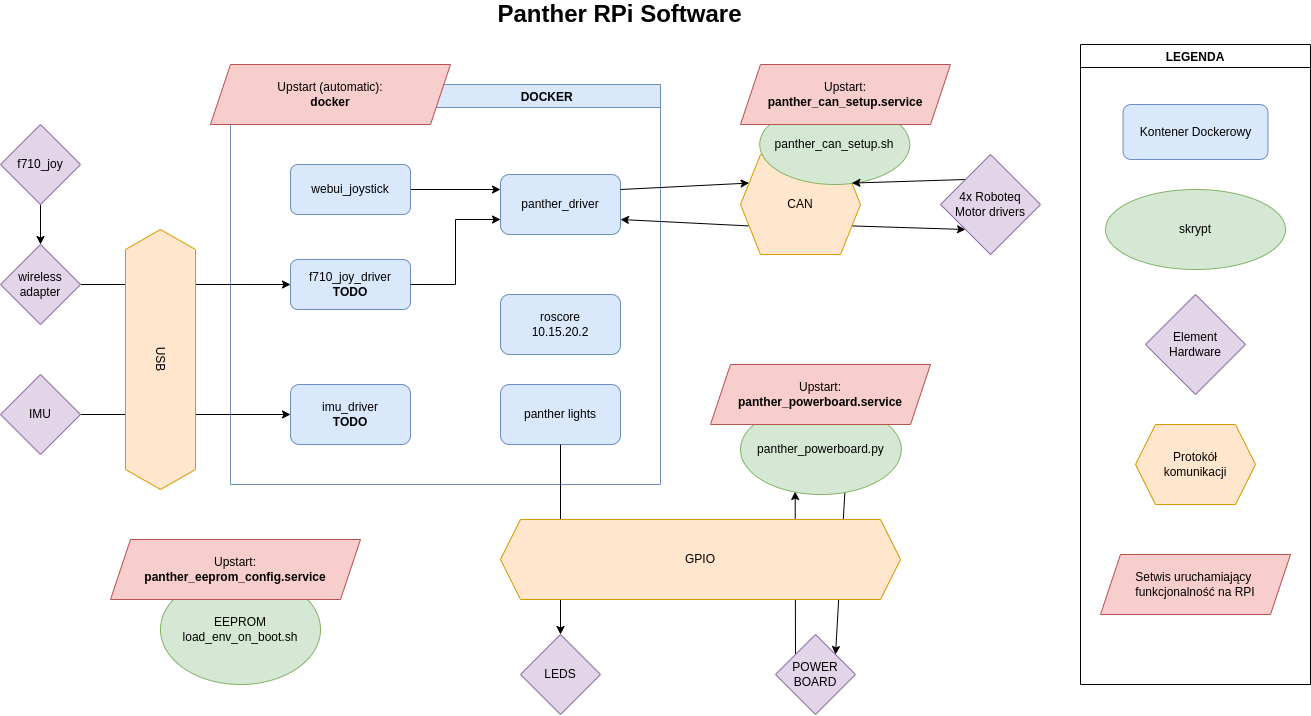

The diagram above was exported from draw.io. Its source (the exported page's mxGraphModel, read from the mxfile embedded in the PNG):
<mxGraphModel dx="1381" dy="1124" grid="1" gridSize="10" guides="1" tooltips="1" connect="1" arrows="1" fold="1" page="1" pageScale="1" pageWidth="827" pageHeight="1169" background="#ffffff" math="0" shadow="0">
  <root>
    <mxCell id="0" />
    <mxCell id="1" parent="0" />
    <mxCell id="FiJ3dQUdY0tjjipgx3rU-17" value="                                                             DOCKER" style="swimlane;fillColor=#dae8fc;strokeColor=#6c8ebf;" parent="1" vertex="1">
      <mxGeometry x="270" y="150" width="430" height="400" as="geometry" />
    </mxCell>
    <mxCell id="FiJ3dQUdY0tjjipgx3rU-5" value="imu_driver&lt;br&gt;&lt;b&gt;TODO&lt;/b&gt;" style="rounded=1;whiteSpace=wrap;html=1;fillColor=#dae8fc;strokeColor=#6c8ebf;" parent="FiJ3dQUdY0tjjipgx3rU-17" vertex="1">
      <mxGeometry x="60" y="300" width="120" height="60" as="geometry" />
    </mxCell>
    <mxCell id="FiJ3dQUdY0tjjipgx3rU-31" value="&lt;div&gt;Upstart (automatic):&lt;/div&gt;&lt;div&gt;&lt;b&gt;docker&lt;/b&gt;&lt;/div&gt;" style="shape=parallelogram;perimeter=parallelogramPerimeter;whiteSpace=wrap;html=1;fixedSize=1;fillColor=#f8cecc;strokeColor=#b85450;" parent="FiJ3dQUdY0tjjipgx3rU-17" vertex="1">
      <mxGeometry x="-20" y="-20" width="240" height="60" as="geometry" />
    </mxCell>
    <mxCell id="FiJ3dQUdY0tjjipgx3rU-12" value="panther lights" style="rounded=1;whiteSpace=wrap;html=1;fillColor=#dae8fc;strokeColor=#6c8ebf;" parent="FiJ3dQUdY0tjjipgx3rU-17" vertex="1">
      <mxGeometry x="270" y="300" width="120" height="60" as="geometry" />
    </mxCell>
    <mxCell id="3" value="&lt;div&gt;roscore&lt;br&gt;10.15.20.2&lt;/div&gt;" style="rounded=1;whiteSpace=wrap;html=1;fillColor=#dae8fc;strokeColor=#6c8ebf;" parent="FiJ3dQUdY0tjjipgx3rU-17" vertex="1">
      <mxGeometry x="270" y="210" width="120" height="60" as="geometry" />
    </mxCell>
    <mxCell id="FiJ3dQUdY0tjjipgx3rU-1" value="f710_joy_driver&lt;br&gt;&lt;b&gt;TODO&lt;/b&gt;" style="rounded=1;whiteSpace=wrap;html=1;fillColor=#dae8fc;strokeColor=#6c8ebf;" parent="FiJ3dQUdY0tjjipgx3rU-17" vertex="1">
      <mxGeometry x="60" y="175" width="120" height="50" as="geometry" />
    </mxCell>
    <mxCell id="FiJ3dQUdY0tjjipgx3rU-2" value="&lt;div&gt;panther_driver&lt;br&gt;&lt;/div&gt;" style="rounded=1;whiteSpace=wrap;html=1;fillColor=#dae8fc;strokeColor=#6c8ebf;" parent="FiJ3dQUdY0tjjipgx3rU-17" vertex="1">
      <mxGeometry x="270" y="90" width="120" height="60" as="geometry" />
    </mxCell>
    <mxCell id="FiJ3dQUdY0tjjipgx3rU-8" style="edgeStyle=orthogonalEdgeStyle;rounded=0;orthogonalLoop=1;jettySize=auto;html=1;entryX=0;entryY=0.75;entryDx=0;entryDy=0;" parent="FiJ3dQUdY0tjjipgx3rU-17" source="FiJ3dQUdY0tjjipgx3rU-1" target="FiJ3dQUdY0tjjipgx3rU-2" edge="1">
      <mxGeometry relative="1" as="geometry" />
    </mxCell>
    <mxCell id="34" style="edgeStyle=none;html=1;entryX=0;entryY=0.25;entryDx=0;entryDy=0;" parent="FiJ3dQUdY0tjjipgx3rU-17" source="88Ix2T1ApFJFmfPS_afO-1" target="FiJ3dQUdY0tjjipgx3rU-2" edge="1">
      <mxGeometry relative="1" as="geometry" />
    </mxCell>
    <mxCell id="88Ix2T1ApFJFmfPS_afO-1" value="&lt;div&gt;webui_joystick&lt;/div&gt;" style="rounded=1;whiteSpace=wrap;html=1;fillColor=#dae8fc;strokeColor=#6c8ebf;" parent="FiJ3dQUdY0tjjipgx3rU-17" vertex="1">
      <mxGeometry x="60" y="80" width="120" height="50" as="geometry" />
    </mxCell>
    <mxCell id="38" style="edgeStyle=none;html=1;exitX=0;exitY=0;exitDx=0;exitDy=0;entryX=0.34;entryY=0.967;entryDx=0;entryDy=0;entryPerimeter=0;" edge="1" parent="1" source="FiJ3dQUdY0tjjipgx3rU-25" target="FiJ3dQUdY0tjjipgx3rU-35">
      <mxGeometry relative="1" as="geometry" />
    </mxCell>
    <mxCell id="FiJ3dQUdY0tjjipgx3rU-25" value="POWER&lt;br&gt;BOARD" style="rhombus;whiteSpace=wrap;html=1;fillColor=#e1d5e7;strokeColor=#9673a6;" parent="1" vertex="1">
      <mxGeometry x="815" y="700" width="80" height="80" as="geometry" />
    </mxCell>
    <mxCell id="39" style="edgeStyle=none;html=1;entryX=1;entryY=0;entryDx=0;entryDy=0;exitX=0.652;exitY=0.889;exitDx=0;exitDy=0;exitPerimeter=0;" edge="1" parent="1" source="FiJ3dQUdY0tjjipgx3rU-35" target="FiJ3dQUdY0tjjipgx3rU-25">
      <mxGeometry relative="1" as="geometry" />
    </mxCell>
    <mxCell id="FiJ3dQUdY0tjjipgx3rU-35" value="panther_powerboard.py" style="ellipse;whiteSpace=wrap;html=1;fillColor=#d5e8d4;strokeColor=#82b366;" parent="1" vertex="1">
      <mxGeometry x="780" y="470" width="160.75" height="90" as="geometry" />
    </mxCell>
    <mxCell id="FiJ3dQUdY0tjjipgx3rU-32" value="&lt;div&gt;Upstart:&lt;/div&gt;&lt;div&gt;&lt;b&gt;panther_powerboard.service&lt;/b&gt;&lt;br&gt;&lt;/div&gt;" style="shape=parallelogram;perimeter=parallelogramPerimeter;whiteSpace=wrap;html=1;fixedSize=1;fillColor=#f8cecc;strokeColor=#b85450;" parent="1" vertex="1">
      <mxGeometry x="750" y="430" width="220" height="60" as="geometry" />
    </mxCell>
    <mxCell id="FiJ3dQUdY0tjjipgx3rU-49" value="LEGENDA" style="swimlane;" parent="1" vertex="1">
      <mxGeometry x="1120" y="110" width="230" height="640" as="geometry" />
    </mxCell>
    <mxCell id="FiJ3dQUdY0tjjipgx3rU-48" value="Kontener Dockerowy" style="rounded=1;whiteSpace=wrap;html=1;fillColor=#dae8fc;strokeColor=#6c8ebf;" parent="FiJ3dQUdY0tjjipgx3rU-49" vertex="1">
      <mxGeometry x="42.5" y="60" width="145" height="55" as="geometry" />
    </mxCell>
    <mxCell id="FiJ3dQUdY0tjjipgx3rU-45" value="skrypt" style="ellipse;whiteSpace=wrap;html=1;fillColor=#d5e8d4;strokeColor=#82b366;" parent="FiJ3dQUdY0tjjipgx3rU-49" vertex="1">
      <mxGeometry x="25" y="145" width="180" height="80" as="geometry" />
    </mxCell>
    <mxCell id="FiJ3dQUdY0tjjipgx3rU-51" value="Element&lt;br&gt;Hardware" style="rhombus;whiteSpace=wrap;html=1;fillColor=#e1d5e7;strokeColor=#9673a6;" parent="FiJ3dQUdY0tjjipgx3rU-49" vertex="1">
      <mxGeometry x="65" y="250" width="100" height="100" as="geometry" />
    </mxCell>
    <mxCell id="FiJ3dQUdY0tjjipgx3rU-54" value="Protokół&lt;br&gt;komunikacji" style="shape=hexagon;perimeter=hexagonPerimeter2;whiteSpace=wrap;html=1;fixedSize=1;fillColor=#ffe6cc;strokeColor=#d79b00;" parent="FiJ3dQUdY0tjjipgx3rU-49" vertex="1">
      <mxGeometry x="55" y="380" width="120" height="80" as="geometry" />
    </mxCell>
    <mxCell id="FiJ3dQUdY0tjjipgx3rU-61" value="Setwis uruchamiający &lt;br&gt;funkcjonalność na RPI" style="shape=parallelogram;perimeter=parallelogramPerimeter;whiteSpace=wrap;html=1;fixedSize=1;fillColor=#f8cecc;strokeColor=#b85450;" parent="FiJ3dQUdY0tjjipgx3rU-49" vertex="1">
      <mxGeometry x="20" y="510" width="190" height="60" as="geometry" />
    </mxCell>
    <mxCell id="FiJ3dQUdY0tjjipgx3rU-66" value="EEPROM&lt;br&gt;load_env_on_boot.sh" style="ellipse;whiteSpace=wrap;html=1;fillColor=#d5e8d4;strokeColor=#82b366;" parent="1" vertex="1">
      <mxGeometry x="200" y="640" width="160" height="110" as="geometry" />
    </mxCell>
    <mxCell id="FiJ3dQUdY0tjjipgx3rU-67" value="&lt;div&gt;Upstart:&lt;/div&gt;&lt;div&gt;&lt;b&gt;panther_eeprom_config.service&lt;/b&gt;&lt;/div&gt;" style="shape=parallelogram;perimeter=parallelogramPerimeter;whiteSpace=wrap;html=1;fixedSize=1;fillColor=#f8cecc;strokeColor=#b85450;" parent="1" vertex="1">
      <mxGeometry x="150" y="605" width="250" height="60" as="geometry" />
    </mxCell>
    <mxCell id="31" style="edgeStyle=none;html=1;" parent="1" source="10" target="FiJ3dQUdY0tjjipgx3rU-5" edge="1">
      <mxGeometry relative="1" as="geometry" />
    </mxCell>
    <mxCell id="10" value="IMU" style="rhombus;whiteSpace=wrap;html=1;fillColor=#e1d5e7;strokeColor=#9673a6;" parent="1" vertex="1">
      <mxGeometry x="40" y="440" width="80" height="80" as="geometry" />
    </mxCell>
    <mxCell id="14" style="edgeStyle=none;html=1;entryX=0.5;entryY=0;entryDx=0;entryDy=0;" parent="1" source="11" target="12" edge="1">
      <mxGeometry relative="1" as="geometry" />
    </mxCell>
    <mxCell id="11" value="f710_joy" style="rhombus;whiteSpace=wrap;html=1;fillColor=#e1d5e7;strokeColor=#9673a6;" parent="1" vertex="1">
      <mxGeometry x="40" y="190" width="80" height="80" as="geometry" />
    </mxCell>
    <mxCell id="32" style="edgeStyle=none;html=1;entryX=0;entryY=0.5;entryDx=0;entryDy=0;" parent="1" source="12" target="FiJ3dQUdY0tjjipgx3rU-1" edge="1">
      <mxGeometry relative="1" as="geometry" />
    </mxCell>
    <mxCell id="12" value="wireless&lt;br&gt;adapter" style="rhombus;whiteSpace=wrap;html=1;fillColor=#e1d5e7;strokeColor=#9673a6;" parent="1" vertex="1">
      <mxGeometry x="40" y="310" width="80" height="80" as="geometry" />
    </mxCell>
    <mxCell id="41" style="edgeStyle=none;html=1;exitX=1;exitY=0.75;exitDx=0;exitDy=0;entryX=0;entryY=1;entryDx=0;entryDy=0;" edge="1" parent="1" source="16" target="23">
      <mxGeometry relative="1" as="geometry" />
    </mxCell>
    <mxCell id="43" style="edgeStyle=none;html=1;exitX=0;exitY=0.75;exitDx=0;exitDy=0;entryX=1;entryY=0.75;entryDx=0;entryDy=0;" edge="1" parent="1" source="16" target="FiJ3dQUdY0tjjipgx3rU-2">
      <mxGeometry relative="1" as="geometry" />
    </mxCell>
    <mxCell id="16" value="CAN" style="shape=hexagon;perimeter=hexagonPerimeter2;whiteSpace=wrap;html=1;fixedSize=1;rotation=0;fillColor=#ffe6cc;strokeColor=#d79b00;" parent="1" vertex="1">
      <mxGeometry x="780" y="220" width="120" height="100" as="geometry" />
    </mxCell>
    <mxCell id="FiJ3dQUdY0tjjipgx3rU-34" value="panther_can_setup.sh" style="ellipse;whiteSpace=wrap;html=1;fillColor=#d5e8d4;strokeColor=#82b366;" parent="1" vertex="1">
      <mxGeometry x="799.25" y="170" width="150" height="80" as="geometry" />
    </mxCell>
    <mxCell id="FiJ3dQUdY0tjjipgx3rU-33" value="&lt;div&gt;Upstart:&lt;/div&gt;&lt;div&gt;&lt;b&gt;panther_can_setup.service&lt;/b&gt;&lt;/div&gt;" style="shape=parallelogram;perimeter=parallelogramPerimeter;whiteSpace=wrap;html=1;fixedSize=1;fillColor=#f8cecc;strokeColor=#b85450;" parent="1" vertex="1">
      <mxGeometry x="780" y="130" width="210" height="60" as="geometry" />
    </mxCell>
    <mxCell id="40" style="edgeStyle=none;html=1;exitX=0;exitY=0;exitDx=0;exitDy=0;entryX=1;entryY=0.25;entryDx=0;entryDy=0;" edge="1" parent="1" source="23" target="16">
      <mxGeometry relative="1" as="geometry" />
    </mxCell>
    <mxCell id="23" value="4x Roboteq&lt;br&gt;Motor drivers" style="rhombus;whiteSpace=wrap;html=1;fillColor=#e1d5e7;strokeColor=#9673a6;" parent="1" vertex="1">
      <mxGeometry x="980" y="220" width="100" height="100" as="geometry" />
    </mxCell>
    <mxCell id="26" value="LEDS" style="rhombus;whiteSpace=wrap;html=1;fillColor=#e1d5e7;strokeColor=#9673a6;" parent="1" vertex="1">
      <mxGeometry x="560" y="700" width="80" height="80" as="geometry" />
    </mxCell>
    <mxCell id="30" style="edgeStyle=none;html=1;entryX=0.5;entryY=0;entryDx=0;entryDy=0;" parent="1" source="FiJ3dQUdY0tjjipgx3rU-12" target="26" edge="1">
      <mxGeometry relative="1" as="geometry" />
    </mxCell>
    <mxCell id="21" value="GPIO" style="shape=hexagon;perimeter=hexagonPerimeter2;whiteSpace=wrap;html=1;fixedSize=1;fillColor=#ffe6cc;strokeColor=#d79b00;" parent="1" vertex="1">
      <mxGeometry x="540" y="585" width="400" height="80" as="geometry" />
    </mxCell>
    <mxCell id="7" value="USB" style="shape=hexagon;perimeter=hexagonPerimeter2;whiteSpace=wrap;html=1;fixedSize=1;rotation=90;fillColor=#ffe6cc;strokeColor=#d79b00;" parent="1" vertex="1">
      <mxGeometry x="70" y="390" width="260" height="70" as="geometry" />
    </mxCell>
    <mxCell id="37" value="&lt;b&gt;&lt;font style=&quot;font-size: 24px&quot;&gt;Panther RPi Software&lt;/font&gt;&lt;/b&gt;" style="text;html=1;align=center;verticalAlign=middle;resizable=0;points=[];autosize=1;strokeColor=none;fillColor=none;" parent="1" vertex="1">
      <mxGeometry x="529.25" y="70" width="260" height="20" as="geometry" />
    </mxCell>
    <mxCell id="42" style="edgeStyle=none;html=1;exitX=1;exitY=0.25;exitDx=0;exitDy=0;entryX=0;entryY=0.25;entryDx=0;entryDy=0;" edge="1" parent="1" source="FiJ3dQUdY0tjjipgx3rU-2" target="16">
      <mxGeometry relative="1" as="geometry" />
    </mxCell>
  </root>
</mxGraphModel>